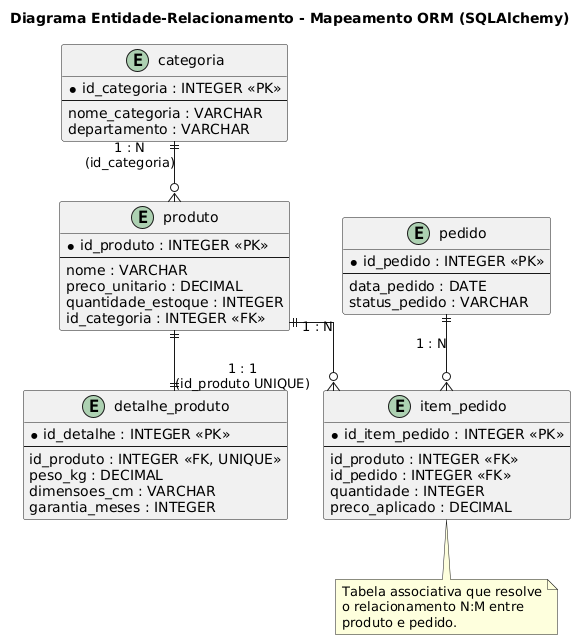

The diagram above was rendered by PlantUML. Its source (embedded in the PNG):
@startuml er_diagram
title Diagrama Entidade-Relacionamento - Mapeamento ORM (SQLAlchemy)

skinparam linetype ortho

entity "categoria" as categoria {
  * id_categoria : INTEGER <<PK>>
  --
  nome_categoria : VARCHAR
  departamento : VARCHAR
}

entity "produto" as produto {
  * id_produto : INTEGER <<PK>>
  --
  nome : VARCHAR
  preco_unitario : DECIMAL
  quantidade_estoque : INTEGER
  id_categoria : INTEGER <<FK>>
}

entity "detalhe_produto" as detalhe {
  * id_detalhe : INTEGER <<PK>>
  --
  id_produto : INTEGER <<FK, UNIQUE>>
  peso_kg : DECIMAL
  dimensoes_cm : VARCHAR
  garantia_meses : INTEGER
}

entity "pedido" as pedido {
  * id_pedido : INTEGER <<PK>>
  --
  data_pedido : DATE
  status_pedido : VARCHAR
}

entity "item_pedido" as item_pedido {
  * id_item_pedido : INTEGER <<PK>>
  --
  id_produto : INTEGER <<FK>>
  id_pedido : INTEGER <<FK>>
  quantidade : INTEGER
  preco_aplicado : DECIMAL
}

' ---- Cardinalidades ----
categoria ||--o{ produto : "1 : N\n(id_categoria)"
produto ||--|| detalhe : "1 : 1\n(id_produto UNIQUE)"
produto ||--o{ item_pedido : "1 : N"
pedido ||--o{ item_pedido : "1 : N"

note bottom of item_pedido
  Tabela associativa que resolve
  o relacionamento N:M entre
  produto e pedido.
end note

@enduml